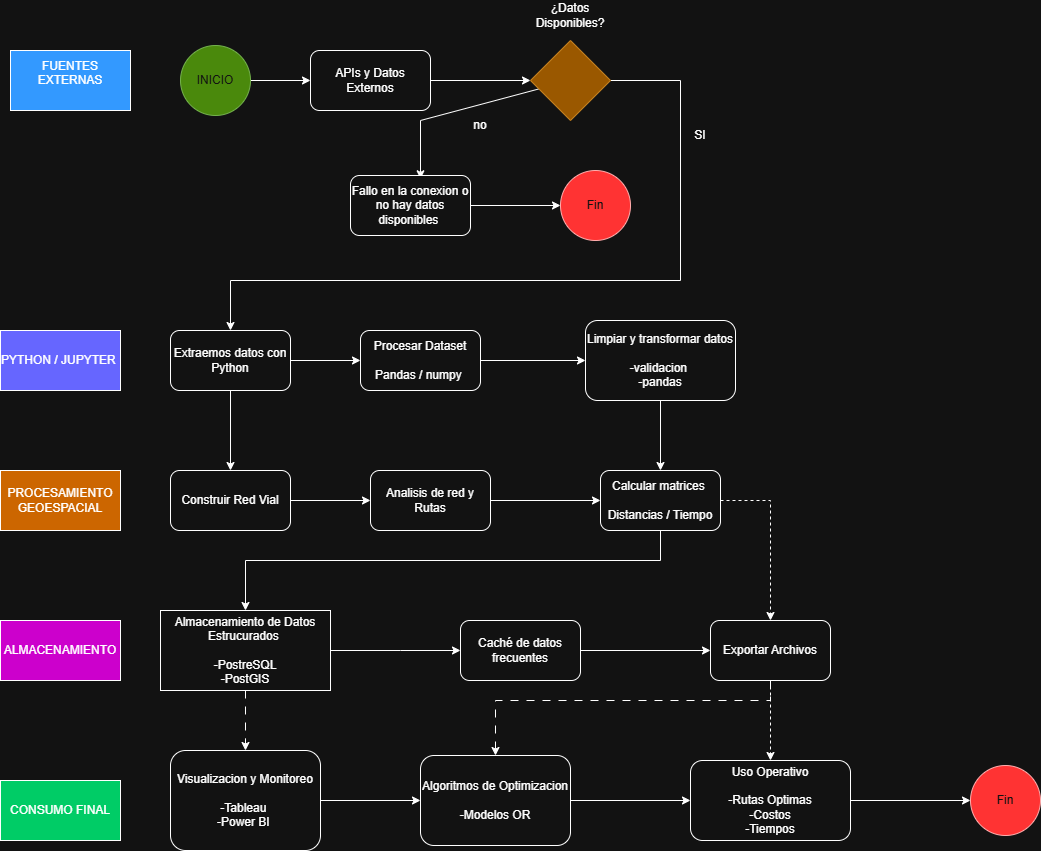

The diagram above was exported from draw.io. Its source (the exported page's mxGraphModel, read from the mxfile embedded in the PNG):
<mxGraphModel dx="1471" dy="1932" grid="1" gridSize="10" guides="1" tooltips="1" connect="1" arrows="1" fold="1" page="1" pageScale="1" pageWidth="827" pageHeight="1169" math="0" shadow="0">
  <root>
    <mxCell id="0" />
    <mxCell id="1" parent="0" />
    <mxCell id="CzUBJRWCSo9TU21tJCUb-1" parent="1" style="rounded=0;whiteSpace=wrap;html=1;fillColor=light-dark(#FFFFFF,#3399FF);" value="FUENTES EXTERNAS&lt;div&gt;&lt;br&gt;&lt;/div&gt;" vertex="1">
      <mxGeometry height="60" width="120" x="40" y="-40" as="geometry" />
    </mxCell>
    <mxCell id="CzUBJRWCSo9TU21tJCUb-2" parent="1" style="rounded=0;whiteSpace=wrap;html=1;fillColor=light-dark(#FFFFFF,#6666FF);" value="PYTHON / JUPYTER&amp;nbsp;" vertex="1">
      <mxGeometry height="60" width="120" x="30" y="240" as="geometry" />
    </mxCell>
    <mxCell id="CzUBJRWCSo9TU21tJCUb-3" parent="1" style="rounded=0;whiteSpace=wrap;html=1;fillColor=light-dark(#FFFFFF,#CC6600);" value="PROCESAMIENTO GEOESPACIAL" vertex="1">
      <mxGeometry height="60" width="120" x="30" y="380" as="geometry" />
    </mxCell>
    <mxCell id="CzUBJRWCSo9TU21tJCUb-4" parent="1" style="rounded=0;whiteSpace=wrap;html=1;fillColor=light-dark(#FFFFFF,#CC00CC);" value="ALMACENAMIENTO" vertex="1">
      <mxGeometry height="60" width="120" x="30" y="530" as="geometry" />
    </mxCell>
    <mxCell id="CzUBJRWCSo9TU21tJCUb-5" parent="1" style="rounded=0;whiteSpace=wrap;html=1;fillColor=light-dark(#FFFFFF,#00CC66);" value="CONSUMO FINAL" vertex="1">
      <mxGeometry height="60" width="120" x="30" y="690" as="geometry" />
    </mxCell>
    <mxCell id="CzUBJRWCSo9TU21tJCUb-8" edge="1" parent="1" source="CzUBJRWCSo9TU21tJCUb-6" style="edgeStyle=orthogonalEdgeStyle;rounded=0;orthogonalLoop=1;jettySize=auto;html=1;entryX=0;entryY=0.5;entryDx=0;entryDy=0;" target="CzUBJRWCSo9TU21tJCUb-7">
      <mxGeometry relative="1" as="geometry" />
    </mxCell>
    <mxCell id="CzUBJRWCSo9TU21tJCUb-6" parent="1" style="ellipse;whiteSpace=wrap;html=1;aspect=fixed;fillColor=#60a917;fontColor=#ffffff;strokeColor=#2D7600;" value="INICIO" vertex="1">
      <mxGeometry height="70" width="70" x="210" y="-45" as="geometry" />
    </mxCell>
    <mxCell id="CzUBJRWCSo9TU21tJCUb-7" parent="1" style="rounded=1;whiteSpace=wrap;html=1;" value="APIs y Datos Externos" vertex="1">
      <mxGeometry height="60" width="120" x="340" y="-40" as="geometry" />
    </mxCell>
    <mxCell id="CzUBJRWCSo9TU21tJCUb-13" edge="1" parent="1" source="CzUBJRWCSo9TU21tJCUb-9" style="edgeStyle=orthogonalEdgeStyle;rounded=0;orthogonalLoop=1;jettySize=auto;html=1;entryX=0.594;entryY=0.055;entryDx=0;entryDy=0;entryPerimeter=0;" target="CzUBJRWCSo9TU21tJCUb-12">
      <mxGeometry relative="1" as="geometry">
        <Array as="points">
          <mxPoint x="450" y="30" />
          <mxPoint x="450" y="88" />
        </Array>
        <mxPoint x="600" y="90" as="targetPoint" />
      </mxGeometry>
    </mxCell>
    <mxCell id="CzUBJRWCSo9TU21tJCUb-18" edge="1" parent="1" source="CzUBJRWCSo9TU21tJCUb-9" style="edgeStyle=orthogonalEdgeStyle;rounded=0;orthogonalLoop=1;jettySize=auto;html=1;entryX=0.5;entryY=0;entryDx=0;entryDy=0;" target="CzUBJRWCSo9TU21tJCUb-17">
      <mxGeometry relative="1" as="geometry">
        <Array as="points">
          <mxPoint x="710" y="-10" />
          <mxPoint x="710" y="190" />
          <mxPoint x="260" y="190" />
        </Array>
      </mxGeometry>
    </mxCell>
    <mxCell id="CzUBJRWCSo9TU21tJCUb-9" parent="1" style="rhombus;whiteSpace=wrap;html=1;fillColor=#f0a30a;fontColor=#000000;strokeColor=#BD7000;" value="" vertex="1">
      <mxGeometry height="80" width="80" x="560" y="-50" as="geometry" />
    </mxCell>
    <mxCell id="CzUBJRWCSo9TU21tJCUb-10" edge="1" parent="1" source="CzUBJRWCSo9TU21tJCUb-7" style="edgeStyle=orthogonalEdgeStyle;rounded=0;orthogonalLoop=1;jettySize=auto;html=1;entryX=0;entryY=0.5;entryDx=0;entryDy=0;" target="CzUBJRWCSo9TU21tJCUb-9">
      <mxGeometry relative="1" as="geometry">
        <mxPoint x="530" y="-20" as="targetPoint" />
      </mxGeometry>
    </mxCell>
    <mxCell id="CzUBJRWCSo9TU21tJCUb-11" parent="1" style="text;html=1;whiteSpace=wrap;strokeColor=none;fillColor=none;align=center;verticalAlign=middle;rounded=0;" value="¿Datos Disponibles?" vertex="1">
      <mxGeometry height="30" width="60" x="570" y="-90" as="geometry" />
    </mxCell>
    <mxCell id="CzUBJRWCSo9TU21tJCUb-15" edge="1" parent="1" source="CzUBJRWCSo9TU21tJCUb-12" style="edgeStyle=orthogonalEdgeStyle;rounded=0;orthogonalLoop=1;jettySize=auto;html=1;entryX=0;entryY=0.5;entryDx=0;entryDy=0;" target="CzUBJRWCSo9TU21tJCUb-14">
      <mxGeometry relative="1" as="geometry" />
    </mxCell>
    <mxCell id="CzUBJRWCSo9TU21tJCUb-12" parent="1" style="rounded=1;whiteSpace=wrap;html=1;" value="Fallo en la conexion o no hay datos disponibles&amp;nbsp;" vertex="1">
      <mxGeometry height="60" width="120" x="380" y="85" as="geometry" />
    </mxCell>
    <mxCell id="CzUBJRWCSo9TU21tJCUb-14" parent="1" style="ellipse;whiteSpace=wrap;html=1;aspect=fixed;fillColor=light-dark(#E51400,#FF3333);fontColor=#ffffff;strokeColor=#B20000;" value="Fin" vertex="1">
      <mxGeometry height="70" width="70" x="590" y="80" as="geometry" />
    </mxCell>
    <mxCell id="CzUBJRWCSo9TU21tJCUb-23" edge="1" parent="1" source="CzUBJRWCSo9TU21tJCUb-17" style="edgeStyle=orthogonalEdgeStyle;rounded=0;orthogonalLoop=1;jettySize=auto;html=1;entryX=0;entryY=0.5;entryDx=0;entryDy=0;" target="CzUBJRWCSo9TU21tJCUb-21">
      <mxGeometry relative="1" as="geometry" />
    </mxCell>
    <mxCell id="CzUBJRWCSo9TU21tJCUb-26" edge="1" parent="1" source="CzUBJRWCSo9TU21tJCUb-17" style="edgeStyle=orthogonalEdgeStyle;rounded=0;orthogonalLoop=1;jettySize=auto;html=1;entryX=0.5;entryY=0;entryDx=0;entryDy=0;" target="CzUBJRWCSo9TU21tJCUb-25">
      <mxGeometry relative="1" as="geometry" />
    </mxCell>
    <mxCell id="CzUBJRWCSo9TU21tJCUb-17" parent="1" style="rounded=1;whiteSpace=wrap;html=1;" value="Extraemos datos con Python" vertex="1">
      <mxGeometry height="60" width="120" x="200" y="240" as="geometry" />
    </mxCell>
    <mxCell id="CzUBJRWCSo9TU21tJCUb-19" parent="1" style="text;html=1;whiteSpace=wrap;strokeColor=none;fillColor=none;align=center;verticalAlign=middle;rounded=0;" value="no" vertex="1">
      <mxGeometry height="30" width="60" x="480" y="20" as="geometry" />
    </mxCell>
    <mxCell id="CzUBJRWCSo9TU21tJCUb-20" parent="1" style="text;html=1;whiteSpace=wrap;strokeColor=none;fillColor=none;align=center;verticalAlign=middle;rounded=0;" value="SI" vertex="1">
      <mxGeometry height="30" width="60" x="700" y="30" as="geometry" />
    </mxCell>
    <mxCell id="CzUBJRWCSo9TU21tJCUb-24" edge="1" parent="1" source="CzUBJRWCSo9TU21tJCUb-21" style="edgeStyle=orthogonalEdgeStyle;rounded=0;orthogonalLoop=1;jettySize=auto;html=1;" target="CzUBJRWCSo9TU21tJCUb-22">
      <mxGeometry relative="1" as="geometry" />
    </mxCell>
    <mxCell id="CzUBJRWCSo9TU21tJCUb-21" parent="1" style="rounded=1;whiteSpace=wrap;html=1;" value="Procesar Dataset&lt;div&gt;&lt;br&gt;&lt;/div&gt;&lt;div&gt;Pandas / numpy&amp;nbsp;&lt;/div&gt;" vertex="1">
      <mxGeometry height="60" width="120" x="390" y="240" as="geometry" />
    </mxCell>
    <mxCell id="CzUBJRWCSo9TU21tJCUb-31" edge="1" parent="1" source="CzUBJRWCSo9TU21tJCUb-22" style="edgeStyle=orthogonalEdgeStyle;rounded=0;orthogonalLoop=1;jettySize=auto;html=1;entryX=0.5;entryY=0;entryDx=0;entryDy=0;" target="CzUBJRWCSo9TU21tJCUb-28">
      <mxGeometry relative="1" as="geometry" />
    </mxCell>
    <mxCell id="CzUBJRWCSo9TU21tJCUb-22" parent="1" style="rounded=1;whiteSpace=wrap;html=1;" value="Limpiar y transformar datos&lt;div&gt;&lt;br&gt;&lt;/div&gt;&lt;div&gt;-validacion&amp;nbsp;&lt;/div&gt;&lt;div&gt;-pandas&lt;/div&gt;" vertex="1">
      <mxGeometry height="80" width="150" x="615" y="230" as="geometry" />
    </mxCell>
    <mxCell id="CzUBJRWCSo9TU21tJCUb-29" edge="1" parent="1" source="CzUBJRWCSo9TU21tJCUb-25" style="edgeStyle=orthogonalEdgeStyle;rounded=0;orthogonalLoop=1;jettySize=auto;html=1;entryX=0;entryY=0.5;entryDx=0;entryDy=0;" target="CzUBJRWCSo9TU21tJCUb-27">
      <mxGeometry relative="1" as="geometry" />
    </mxCell>
    <mxCell id="CzUBJRWCSo9TU21tJCUb-25" parent="1" style="rounded=1;whiteSpace=wrap;html=1;" value="Construir Red Vial" vertex="1">
      <mxGeometry height="60" width="120" x="200" y="380" as="geometry" />
    </mxCell>
    <mxCell id="CzUBJRWCSo9TU21tJCUb-30" edge="1" parent="1" source="CzUBJRWCSo9TU21tJCUb-27" style="edgeStyle=orthogonalEdgeStyle;rounded=0;orthogonalLoop=1;jettySize=auto;html=1;entryX=0;entryY=0.5;entryDx=0;entryDy=0;" target="CzUBJRWCSo9TU21tJCUb-28">
      <mxGeometry relative="1" as="geometry" />
    </mxCell>
    <mxCell id="CzUBJRWCSo9TU21tJCUb-27" parent="1" style="rounded=1;whiteSpace=wrap;html=1;" value="Analisis de red y Rutas" vertex="1">
      <mxGeometry height="60" width="120" x="400" y="380" as="geometry" />
    </mxCell>
    <mxCell id="CzUBJRWCSo9TU21tJCUb-33" edge="1" parent="1" source="CzUBJRWCSo9TU21tJCUb-28" style="edgeStyle=orthogonalEdgeStyle;rounded=0;orthogonalLoop=1;jettySize=auto;html=1;" target="CzUBJRWCSo9TU21tJCUb-32">
      <mxGeometry relative="1" as="geometry">
        <Array as="points">
          <mxPoint x="690" y="470" />
          <mxPoint x="275" y="470" />
        </Array>
      </mxGeometry>
    </mxCell>
    <mxCell id="CzUBJRWCSo9TU21tJCUb-38" edge="1" parent="1" source="CzUBJRWCSo9TU21tJCUb-28" style="edgeStyle=orthogonalEdgeStyle;rounded=0;orthogonalLoop=1;jettySize=auto;html=1;entryX=0.5;entryY=0;entryDx=0;entryDy=0;dashed=1;" target="CzUBJRWCSo9TU21tJCUb-36">
      <mxGeometry relative="1" as="geometry">
        <Array as="points">
          <mxPoint x="800" y="410" />
        </Array>
        <mxPoint x="800" y="520" as="targetPoint" />
      </mxGeometry>
    </mxCell>
    <mxCell id="CzUBJRWCSo9TU21tJCUb-28" parent="1" style="rounded=1;whiteSpace=wrap;html=1;" value="Calcular matrices&amp;nbsp;&lt;div&gt;&lt;br&gt;&lt;/div&gt;&lt;div&gt;Distancias / Tiempo&lt;/div&gt;" vertex="1">
      <mxGeometry height="60" width="120" x="630" y="380" as="geometry" />
    </mxCell>
    <mxCell id="CzUBJRWCSo9TU21tJCUb-35" edge="1" parent="1" source="CzUBJRWCSo9TU21tJCUb-32" style="edgeStyle=orthogonalEdgeStyle;rounded=0;orthogonalLoop=1;jettySize=auto;html=1;entryX=0;entryY=0.5;entryDx=0;entryDy=0;" target="CzUBJRWCSo9TU21tJCUb-34">
      <mxGeometry relative="1" as="geometry">
        <Array as="points">
          <mxPoint x="430" y="560" />
          <mxPoint x="430" y="560" />
        </Array>
      </mxGeometry>
    </mxCell>
    <mxCell id="CzUBJRWCSo9TU21tJCUb-40" edge="1" parent="1" source="CzUBJRWCSo9TU21tJCUb-32" style="edgeStyle=orthogonalEdgeStyle;rounded=0;orthogonalLoop=1;jettySize=auto;html=1;entryX=0.5;entryY=0;entryDx=0;entryDy=0;dashed=1;dashPattern=8 8;" target="CzUBJRWCSo9TU21tJCUb-39">
      <mxGeometry relative="1" as="geometry" />
    </mxCell>
    <mxCell id="CzUBJRWCSo9TU21tJCUb-32" parent="1" style="rounded=0;whiteSpace=wrap;html=1;" value="Almacenamiento de Datos Estrucurados&amp;nbsp;&lt;div&gt;&lt;br&gt;&lt;div&gt;-PostreSQL&lt;/div&gt;&lt;div&gt;-PostGIS&lt;/div&gt;&lt;/div&gt;" vertex="1">
      <mxGeometry height="80" width="170" x="190" y="520" as="geometry" />
    </mxCell>
    <mxCell id="CzUBJRWCSo9TU21tJCUb-37" edge="1" parent="1" source="CzUBJRWCSo9TU21tJCUb-34" style="edgeStyle=orthogonalEdgeStyle;rounded=0;orthogonalLoop=1;jettySize=auto;html=1;entryX=0;entryY=0.5;entryDx=0;entryDy=0;" target="CzUBJRWCSo9TU21tJCUb-36">
      <mxGeometry relative="1" as="geometry" />
    </mxCell>
    <mxCell id="CzUBJRWCSo9TU21tJCUb-34" parent="1" style="rounded=1;whiteSpace=wrap;html=1;" value="Caché de datos frecuentes" vertex="1">
      <mxGeometry height="60" width="120" x="490" y="530" as="geometry" />
    </mxCell>
    <mxCell id="CzUBJRWCSo9TU21tJCUb-42" edge="1" parent="1" source="CzUBJRWCSo9TU21tJCUb-36" style="edgeStyle=orthogonalEdgeStyle;rounded=0;orthogonalLoop=1;jettySize=auto;html=1;dashed=1;dashPattern=8 8;" target="CzUBJRWCSo9TU21tJCUb-41">
      <mxGeometry relative="1" as="geometry">
        <Array as="points">
          <mxPoint x="800" y="610" />
          <mxPoint x="525" y="610" />
        </Array>
      </mxGeometry>
    </mxCell>
    <mxCell id="CzUBJRWCSo9TU21tJCUb-45" edge="1" parent="1" source="CzUBJRWCSo9TU21tJCUb-36" style="edgeStyle=orthogonalEdgeStyle;rounded=0;orthogonalLoop=1;jettySize=auto;html=1;entryX=0.5;entryY=0;entryDx=0;entryDy=0;dashed=1;" target="CzUBJRWCSo9TU21tJCUb-44">
      <mxGeometry relative="1" as="geometry" />
    </mxCell>
    <mxCell id="CzUBJRWCSo9TU21tJCUb-36" parent="1" style="rounded=1;whiteSpace=wrap;html=1;" value="Exportar Archivos" vertex="1">
      <mxGeometry height="60" width="120" x="740" y="530" as="geometry" />
    </mxCell>
    <mxCell id="CzUBJRWCSo9TU21tJCUb-43" edge="1" parent="1" source="CzUBJRWCSo9TU21tJCUb-39" style="edgeStyle=orthogonalEdgeStyle;rounded=0;orthogonalLoop=1;jettySize=auto;html=1;entryX=0;entryY=0.5;entryDx=0;entryDy=0;" target="CzUBJRWCSo9TU21tJCUb-41">
      <mxGeometry relative="1" as="geometry" />
    </mxCell>
    <mxCell id="CzUBJRWCSo9TU21tJCUb-39" parent="1" style="rounded=1;whiteSpace=wrap;html=1;" value="Visualizacion y Monitoreo&lt;div&gt;&lt;br&gt;&lt;/div&gt;&lt;div&gt;-Tableau&amp;nbsp;&lt;/div&gt;&lt;div&gt;-Power BI&amp;nbsp;&lt;/div&gt;" vertex="1">
      <mxGeometry height="100" width="150" x="200" y="660" as="geometry" />
    </mxCell>
    <mxCell id="CzUBJRWCSo9TU21tJCUb-46" edge="1" parent="1" source="CzUBJRWCSo9TU21tJCUb-41" style="edgeStyle=orthogonalEdgeStyle;rounded=0;orthogonalLoop=1;jettySize=auto;html=1;" target="CzUBJRWCSo9TU21tJCUb-44">
      <mxGeometry relative="1" as="geometry" />
    </mxCell>
    <mxCell id="CzUBJRWCSo9TU21tJCUb-41" parent="1" style="rounded=1;whiteSpace=wrap;html=1;" value="Algoritmos de Optimizacion&lt;div&gt;&amp;nbsp;&lt;div&gt;-Modelos OR&lt;/div&gt;&lt;/div&gt;" vertex="1">
      <mxGeometry height="90" width="150" x="450" y="665" as="geometry" />
    </mxCell>
    <mxCell id="CzUBJRWCSo9TU21tJCUb-49" edge="1" parent="1" source="CzUBJRWCSo9TU21tJCUb-44" style="edgeStyle=orthogonalEdgeStyle;rounded=0;orthogonalLoop=1;jettySize=auto;html=1;entryX=0;entryY=0.5;entryDx=0;entryDy=0;" target="CzUBJRWCSo9TU21tJCUb-48">
      <mxGeometry relative="1" as="geometry" />
    </mxCell>
    <mxCell id="CzUBJRWCSo9TU21tJCUb-44" parent="1" style="rounded=1;whiteSpace=wrap;html=1;" value="Uso Operativo&lt;div&gt;&lt;br&gt;&lt;/div&gt;&lt;div&gt;-Rutas Optimas&lt;/div&gt;&lt;div&gt;-Costos&lt;/div&gt;&lt;div&gt;-Tiempos&lt;/div&gt;" vertex="1">
      <mxGeometry height="80" width="160" x="720" y="670" as="geometry" />
    </mxCell>
    <mxCell id="CzUBJRWCSo9TU21tJCUb-48" parent="1" style="ellipse;whiteSpace=wrap;html=1;aspect=fixed;fillColor=light-dark(#E51400,#FF3333);fontColor=#ffffff;strokeColor=#B20000;" value="Fin" vertex="1">
      <mxGeometry height="70" width="70" x="1000" y="675" as="geometry" />
    </mxCell>
  </root>
</mxGraphModel>